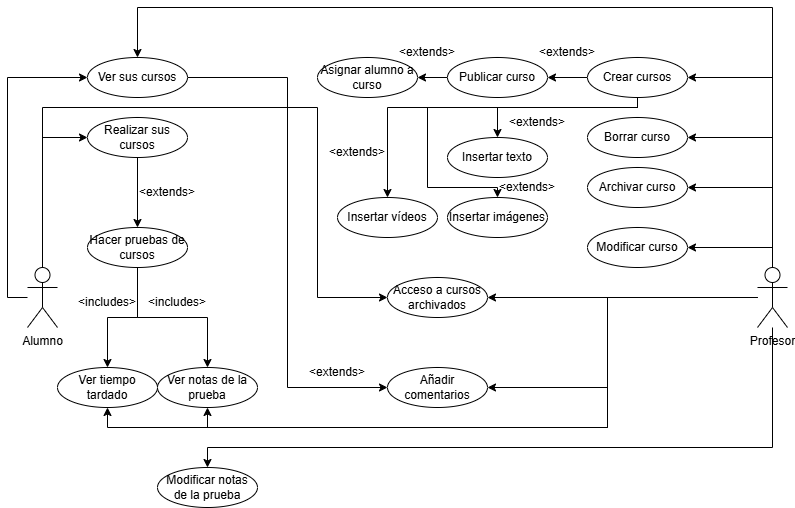

The diagram above was exported from draw.io. Its source (the exported page's mxGraphModel, read from the mxfile embedded in the PNG):
<mxGraphModel dx="1426" dy="777" grid="1" gridSize="10" guides="1" tooltips="1" connect="1" arrows="1" fold="1" page="1" pageScale="1" pageWidth="827" pageHeight="1169" math="0" shadow="0">
  <root>
    <mxCell id="0" />
    <mxCell id="1" parent="0" />
    <mxCell id="DbpibI836UHQZck62r8--15" style="edgeStyle=orthogonalEdgeStyle;rounded=0;orthogonalLoop=1;jettySize=auto;html=1;entryX=0;entryY=0.5;entryDx=0;entryDy=0;" parent="1" source="DbpibI836UHQZck62r8--1" target="DbpibI836UHQZck62r8--6" edge="1">
      <mxGeometry relative="1" as="geometry">
        <Array as="points">
          <mxPoint x="20" y="600" />
          <mxPoint x="20" y="380" />
        </Array>
      </mxGeometry>
    </mxCell>
    <mxCell id="DbpibI836UHQZck62r8--16" style="edgeStyle=orthogonalEdgeStyle;rounded=0;orthogonalLoop=1;jettySize=auto;html=1;entryX=0;entryY=0.5;entryDx=0;entryDy=0;" parent="1" source="DbpibI836UHQZck62r8--1" target="DbpibI836UHQZck62r8--8" edge="1">
      <mxGeometry relative="1" as="geometry">
        <Array as="points">
          <mxPoint x="55" y="440" />
        </Array>
      </mxGeometry>
    </mxCell>
    <mxCell id="DbpibI836UHQZck62r8--48" style="edgeStyle=orthogonalEdgeStyle;rounded=0;orthogonalLoop=1;jettySize=auto;html=1;entryX=0;entryY=0.5;entryDx=0;entryDy=0;" parent="1" source="DbpibI836UHQZck62r8--1" target="DbpibI836UHQZck62r8--31" edge="1">
      <mxGeometry relative="1" as="geometry">
        <Array as="points">
          <mxPoint x="55" y="410" />
          <mxPoint x="330" y="410" />
          <mxPoint x="330" y="600" />
        </Array>
      </mxGeometry>
    </mxCell>
    <mxCell id="DbpibI836UHQZck62r8--1" value="Alumno" style="shape=umlActor;verticalLabelPosition=bottom;verticalAlign=top;html=1;outlineConnect=0;" parent="1" vertex="1">
      <mxGeometry x="40" y="570" width="30" height="60" as="geometry" />
    </mxCell>
    <mxCell id="DbpibI836UHQZck62r8--41" style="edgeStyle=orthogonalEdgeStyle;rounded=0;orthogonalLoop=1;jettySize=auto;html=1;entryX=1;entryY=0.5;entryDx=0;entryDy=0;" parent="1" source="DbpibI836UHQZck62r8--5" target="DbpibI836UHQZck62r8--11" edge="1">
      <mxGeometry relative="1" as="geometry">
        <Array as="points">
          <mxPoint x="785" y="380" />
        </Array>
      </mxGeometry>
    </mxCell>
    <mxCell id="DbpibI836UHQZck62r8--46" style="edgeStyle=orthogonalEdgeStyle;rounded=0;orthogonalLoop=1;jettySize=auto;html=1;entryX=1;entryY=0.5;entryDx=0;entryDy=0;" parent="1" source="DbpibI836UHQZck62r8--5" target="DbpibI836UHQZck62r8--33" edge="1">
      <mxGeometry relative="1" as="geometry">
        <Array as="points">
          <mxPoint x="785" y="440" />
        </Array>
      </mxGeometry>
    </mxCell>
    <mxCell id="DbpibI836UHQZck62r8--47" style="edgeStyle=orthogonalEdgeStyle;rounded=0;orthogonalLoop=1;jettySize=auto;html=1;entryX=1;entryY=0.5;entryDx=0;entryDy=0;" parent="1" source="DbpibI836UHQZck62r8--5" target="DbpibI836UHQZck62r8--32" edge="1">
      <mxGeometry relative="1" as="geometry">
        <Array as="points">
          <mxPoint x="785" y="490" />
        </Array>
      </mxGeometry>
    </mxCell>
    <mxCell id="DbpibI836UHQZck62r8--49" style="edgeStyle=orthogonalEdgeStyle;rounded=0;orthogonalLoop=1;jettySize=auto;html=1;entryX=1;entryY=0.5;entryDx=0;entryDy=0;" parent="1" source="DbpibI836UHQZck62r8--5" target="DbpibI836UHQZck62r8--31" edge="1">
      <mxGeometry relative="1" as="geometry" />
    </mxCell>
    <mxCell id="DbpibI836UHQZck62r8--52" style="edgeStyle=orthogonalEdgeStyle;rounded=0;orthogonalLoop=1;jettySize=auto;html=1;entryX=0.5;entryY=0;entryDx=0;entryDy=0;" parent="1" source="DbpibI836UHQZck62r8--5" target="DbpibI836UHQZck62r8--6" edge="1">
      <mxGeometry relative="1" as="geometry">
        <Array as="points">
          <mxPoint x="785" y="310" />
          <mxPoint x="150" y="310" />
        </Array>
      </mxGeometry>
    </mxCell>
    <mxCell id="DbpibI836UHQZck62r8--53" style="edgeStyle=orthogonalEdgeStyle;rounded=0;orthogonalLoop=1;jettySize=auto;html=1;entryX=0.5;entryY=1;entryDx=0;entryDy=0;" parent="1" source="DbpibI836UHQZck62r8--5" target="DbpibI836UHQZck62r8--13" edge="1">
      <mxGeometry relative="1" as="geometry">
        <Array as="points">
          <mxPoint x="620" y="600" />
          <mxPoint x="620" y="730" />
          <mxPoint x="120" y="730" />
        </Array>
      </mxGeometry>
    </mxCell>
    <mxCell id="DbpibI836UHQZck62r8--54" style="edgeStyle=orthogonalEdgeStyle;rounded=0;orthogonalLoop=1;jettySize=auto;html=1;entryX=0.5;entryY=1;entryDx=0;entryDy=0;" parent="1" source="DbpibI836UHQZck62r8--5" target="DbpibI836UHQZck62r8--12" edge="1">
      <mxGeometry relative="1" as="geometry">
        <Array as="points">
          <mxPoint x="620" y="600" />
          <mxPoint x="620" y="730" />
          <mxPoint x="220" y="730" />
        </Array>
      </mxGeometry>
    </mxCell>
    <mxCell id="DbpibI836UHQZck62r8--55" style="edgeStyle=orthogonalEdgeStyle;rounded=0;orthogonalLoop=1;jettySize=auto;html=1;entryX=0.5;entryY=0;entryDx=0;entryDy=0;" parent="1" source="DbpibI836UHQZck62r8--5" target="DbpibI836UHQZck62r8--39" edge="1">
      <mxGeometry relative="1" as="geometry">
        <Array as="points">
          <mxPoint x="785" y="750" />
          <mxPoint x="220" y="750" />
        </Array>
      </mxGeometry>
    </mxCell>
    <mxCell id="DbpibI836UHQZck62r8--56" style="edgeStyle=orthogonalEdgeStyle;rounded=0;orthogonalLoop=1;jettySize=auto;html=1;entryX=1;entryY=0.5;entryDx=0;entryDy=0;" parent="1" source="DbpibI836UHQZck62r8--5" target="DbpibI836UHQZck62r8--30" edge="1">
      <mxGeometry relative="1" as="geometry">
        <Array as="points">
          <mxPoint x="785" y="550" />
        </Array>
      </mxGeometry>
    </mxCell>
    <mxCell id="X9gJfJZ_bmFZHdihvF8W-1" style="edgeStyle=orthogonalEdgeStyle;rounded=0;orthogonalLoop=1;jettySize=auto;html=1;entryX=1;entryY=0.5;entryDx=0;entryDy=0;" edge="1" parent="1" source="DbpibI836UHQZck62r8--5" target="DbpibI836UHQZck62r8--40">
      <mxGeometry relative="1" as="geometry">
        <Array as="points">
          <mxPoint x="620" y="600" />
          <mxPoint x="620" y="690" />
        </Array>
      </mxGeometry>
    </mxCell>
    <mxCell id="DbpibI836UHQZck62r8--5" value="Profesor" style="shape=umlActor;verticalLabelPosition=bottom;verticalAlign=top;html=1;outlineConnect=0;" parent="1" vertex="1">
      <mxGeometry x="770" y="570" width="30" height="60" as="geometry" />
    </mxCell>
    <mxCell id="DbpibI836UHQZck62r8--50" style="edgeStyle=orthogonalEdgeStyle;rounded=0;orthogonalLoop=1;jettySize=auto;html=1;entryX=0;entryY=0.5;entryDx=0;entryDy=0;" parent="1" source="DbpibI836UHQZck62r8--6" target="DbpibI836UHQZck62r8--40" edge="1">
      <mxGeometry relative="1" as="geometry" />
    </mxCell>
    <mxCell id="DbpibI836UHQZck62r8--6" value="Ver sus cursos" style="ellipse;whiteSpace=wrap;html=1;" parent="1" vertex="1">
      <mxGeometry x="100" y="360" width="100" height="40" as="geometry" />
    </mxCell>
    <mxCell id="DbpibI836UHQZck62r8--17" style="edgeStyle=orthogonalEdgeStyle;rounded=0;orthogonalLoop=1;jettySize=auto;html=1;entryX=0.5;entryY=0;entryDx=0;entryDy=0;" parent="1" source="DbpibI836UHQZck62r8--8" target="DbpibI836UHQZck62r8--14" edge="1">
      <mxGeometry relative="1" as="geometry" />
    </mxCell>
    <mxCell id="DbpibI836UHQZck62r8--8" value="Realizar sus cursos" style="ellipse;whiteSpace=wrap;html=1;" parent="1" vertex="1">
      <mxGeometry x="100" y="420" width="100" height="40" as="geometry" />
    </mxCell>
    <mxCell id="DbpibI836UHQZck62r8--9" value="Asignar alumno a curso" style="ellipse;whiteSpace=wrap;html=1;" parent="1" vertex="1">
      <mxGeometry x="330" y="360" width="100" height="40" as="geometry" />
    </mxCell>
    <mxCell id="DbpibI836UHQZck62r8--43" style="edgeStyle=orthogonalEdgeStyle;rounded=0;orthogonalLoop=1;jettySize=auto;html=1;" parent="1" source="DbpibI836UHQZck62r8--10" target="DbpibI836UHQZck62r8--9" edge="1">
      <mxGeometry relative="1" as="geometry" />
    </mxCell>
    <mxCell id="DbpibI836UHQZck62r8--10" value="Publicar curso" style="ellipse;whiteSpace=wrap;html=1;" parent="1" vertex="1">
      <mxGeometry x="460" y="360" width="100" height="40" as="geometry" />
    </mxCell>
    <mxCell id="DbpibI836UHQZck62r8--42" style="edgeStyle=orthogonalEdgeStyle;rounded=0;orthogonalLoop=1;jettySize=auto;html=1;entryX=1;entryY=0.5;entryDx=0;entryDy=0;" parent="1" source="DbpibI836UHQZck62r8--11" target="DbpibI836UHQZck62r8--10" edge="1">
      <mxGeometry relative="1" as="geometry" />
    </mxCell>
    <mxCell id="DbpibI836UHQZck62r8--57" style="edgeStyle=orthogonalEdgeStyle;rounded=0;orthogonalLoop=1;jettySize=auto;html=1;entryX=0.5;entryY=0;entryDx=0;entryDy=0;" parent="1" source="DbpibI836UHQZck62r8--11" target="DbpibI836UHQZck62r8--34" edge="1">
      <mxGeometry relative="1" as="geometry">
        <Array as="points">
          <mxPoint x="650" y="410" />
          <mxPoint x="510" y="410" />
        </Array>
      </mxGeometry>
    </mxCell>
    <mxCell id="DbpibI836UHQZck62r8--58" style="edgeStyle=orthogonalEdgeStyle;rounded=0;orthogonalLoop=1;jettySize=auto;html=1;entryX=0.5;entryY=0;entryDx=0;entryDy=0;" parent="1" source="DbpibI836UHQZck62r8--11" target="DbpibI836UHQZck62r8--35" edge="1">
      <mxGeometry relative="1" as="geometry">
        <Array as="points">
          <mxPoint x="650" y="410" />
          <mxPoint x="400" y="410" />
        </Array>
      </mxGeometry>
    </mxCell>
    <mxCell id="DbpibI836UHQZck62r8--59" style="edgeStyle=orthogonalEdgeStyle;rounded=0;orthogonalLoop=1;jettySize=auto;html=1;entryX=0.5;entryY=0;entryDx=0;entryDy=0;" parent="1" source="DbpibI836UHQZck62r8--11" target="DbpibI836UHQZck62r8--29" edge="1">
      <mxGeometry relative="1" as="geometry">
        <Array as="points">
          <mxPoint x="650" y="410" />
          <mxPoint x="440" y="410" />
          <mxPoint x="440" y="490" />
          <mxPoint x="510" y="490" />
        </Array>
      </mxGeometry>
    </mxCell>
    <mxCell id="DbpibI836UHQZck62r8--11" value="Crear cursos" style="ellipse;whiteSpace=wrap;html=1;" parent="1" vertex="1">
      <mxGeometry x="600" y="360" width="100" height="40" as="geometry" />
    </mxCell>
    <mxCell id="DbpibI836UHQZck62r8--12" value="Ver notas de la prueba" style="ellipse;whiteSpace=wrap;html=1;" parent="1" vertex="1">
      <mxGeometry x="170" y="670" width="100" height="40" as="geometry" />
    </mxCell>
    <mxCell id="DbpibI836UHQZck62r8--13" value="Ver tiempo tardado" style="ellipse;whiteSpace=wrap;html=1;" parent="1" vertex="1">
      <mxGeometry x="70" y="670" width="100" height="40" as="geometry" />
    </mxCell>
    <mxCell id="DbpibI836UHQZck62r8--19" style="edgeStyle=orthogonalEdgeStyle;rounded=0;orthogonalLoop=1;jettySize=auto;html=1;entryX=0.5;entryY=0;entryDx=0;entryDy=0;" parent="1" source="DbpibI836UHQZck62r8--14" target="DbpibI836UHQZck62r8--13" edge="1">
      <mxGeometry relative="1" as="geometry" />
    </mxCell>
    <mxCell id="DbpibI836UHQZck62r8--20" style="edgeStyle=orthogonalEdgeStyle;rounded=0;orthogonalLoop=1;jettySize=auto;html=1;entryX=0.5;entryY=0;entryDx=0;entryDy=0;" parent="1" source="DbpibI836UHQZck62r8--14" target="DbpibI836UHQZck62r8--12" edge="1">
      <mxGeometry relative="1" as="geometry" />
    </mxCell>
    <mxCell id="DbpibI836UHQZck62r8--14" value="Hacer pruebas de cursos" style="ellipse;whiteSpace=wrap;html=1;" parent="1" vertex="1">
      <mxGeometry x="100" y="530" width="100" height="40" as="geometry" />
    </mxCell>
    <mxCell id="DbpibI836UHQZck62r8--18" value="&amp;lt;extends&amp;gt;" style="text;html=1;whiteSpace=wrap;strokeColor=none;fillColor=none;align=center;verticalAlign=middle;rounded=0;" parent="1" vertex="1">
      <mxGeometry x="150" y="480" width="60" height="30" as="geometry" />
    </mxCell>
    <mxCell id="DbpibI836UHQZck62r8--21" value="&amp;lt;includes&amp;gt;" style="text;html=1;whiteSpace=wrap;strokeColor=none;fillColor=none;align=center;verticalAlign=middle;rounded=0;" parent="1" vertex="1">
      <mxGeometry x="90" y="590" width="60" height="30" as="geometry" />
    </mxCell>
    <mxCell id="DbpibI836UHQZck62r8--22" value="&amp;lt;includes&amp;gt;" style="text;html=1;whiteSpace=wrap;strokeColor=none;fillColor=none;align=center;verticalAlign=middle;rounded=0;" parent="1" vertex="1">
      <mxGeometry x="160" y="590" width="60" height="30" as="geometry" />
    </mxCell>
    <mxCell id="DbpibI836UHQZck62r8--29" value="Insertar imágenes" style="ellipse;whiteSpace=wrap;html=1;" parent="1" vertex="1">
      <mxGeometry x="460" y="500" width="100" height="40" as="geometry" />
    </mxCell>
    <mxCell id="DbpibI836UHQZck62r8--30" value="Modificar curso" style="ellipse;whiteSpace=wrap;html=1;" parent="1" vertex="1">
      <mxGeometry x="600" y="530" width="100" height="40" as="geometry" />
    </mxCell>
    <mxCell id="DbpibI836UHQZck62r8--31" value="Acceso a cursos archivados" style="ellipse;whiteSpace=wrap;html=1;" parent="1" vertex="1">
      <mxGeometry x="400" y="580" width="100" height="40" as="geometry" />
    </mxCell>
    <mxCell id="DbpibI836UHQZck62r8--32" value="Archivar curso" style="ellipse;whiteSpace=wrap;html=1;" parent="1" vertex="1">
      <mxGeometry x="600" y="470" width="100" height="40" as="geometry" />
    </mxCell>
    <mxCell id="DbpibI836UHQZck62r8--33" value="Borrar curso" style="ellipse;whiteSpace=wrap;html=1;" parent="1" vertex="1">
      <mxGeometry x="600" y="420" width="100" height="40" as="geometry" />
    </mxCell>
    <mxCell id="DbpibI836UHQZck62r8--34" value="Insertar texto" style="ellipse;whiteSpace=wrap;html=1;" parent="1" vertex="1">
      <mxGeometry x="460" y="440" width="100" height="40" as="geometry" />
    </mxCell>
    <mxCell id="DbpibI836UHQZck62r8--35" value="Insertar vídeos" style="ellipse;whiteSpace=wrap;html=1;" parent="1" vertex="1">
      <mxGeometry x="350" y="500" width="100" height="40" as="geometry" />
    </mxCell>
    <mxCell id="DbpibI836UHQZck62r8--39" value="Modificar notas de la prueba" style="ellipse;whiteSpace=wrap;html=1;" parent="1" vertex="1">
      <mxGeometry x="170" y="770" width="100" height="40" as="geometry" />
    </mxCell>
    <mxCell id="DbpibI836UHQZck62r8--40" value="Añadir comentarios" style="ellipse;whiteSpace=wrap;html=1;" parent="1" vertex="1">
      <mxGeometry x="400" y="670" width="100" height="40" as="geometry" />
    </mxCell>
    <mxCell id="DbpibI836UHQZck62r8--44" value="&amp;lt;extends&amp;gt;" style="text;html=1;whiteSpace=wrap;strokeColor=none;fillColor=none;align=center;verticalAlign=middle;rounded=0;" parent="1" vertex="1">
      <mxGeometry x="410" y="340" width="60" height="30" as="geometry" />
    </mxCell>
    <mxCell id="DbpibI836UHQZck62r8--45" value="&amp;lt;extends&amp;gt;" style="text;html=1;whiteSpace=wrap;strokeColor=none;fillColor=none;align=center;verticalAlign=middle;rounded=0;" parent="1" vertex="1">
      <mxGeometry x="550" y="340" width="60" height="30" as="geometry" />
    </mxCell>
    <mxCell id="DbpibI836UHQZck62r8--51" value="&amp;lt;extends&amp;gt;" style="text;html=1;whiteSpace=wrap;strokeColor=none;fillColor=none;align=center;verticalAlign=middle;rounded=0;" parent="1" vertex="1">
      <mxGeometry x="320" y="660" width="60" height="30" as="geometry" />
    </mxCell>
    <mxCell id="DbpibI836UHQZck62r8--60" value="&amp;lt;extends&amp;gt;" style="text;html=1;whiteSpace=wrap;strokeColor=none;fillColor=none;align=center;verticalAlign=middle;rounded=0;" parent="1" vertex="1">
      <mxGeometry x="520" y="410" width="60" height="30" as="geometry" />
    </mxCell>
    <mxCell id="DbpibI836UHQZck62r8--61" value="&amp;lt;extends&amp;gt;" style="text;html=1;whiteSpace=wrap;strokeColor=none;fillColor=none;align=center;verticalAlign=middle;rounded=0;" parent="1" vertex="1">
      <mxGeometry x="340" y="440" width="60" height="30" as="geometry" />
    </mxCell>
    <mxCell id="DbpibI836UHQZck62r8--62" value="&amp;lt;extends&amp;gt;" style="text;html=1;whiteSpace=wrap;strokeColor=none;fillColor=none;align=center;verticalAlign=middle;rounded=0;" parent="1" vertex="1">
      <mxGeometry x="510" y="475" width="60" height="30" as="geometry" />
    </mxCell>
  </root>
</mxGraphModel>